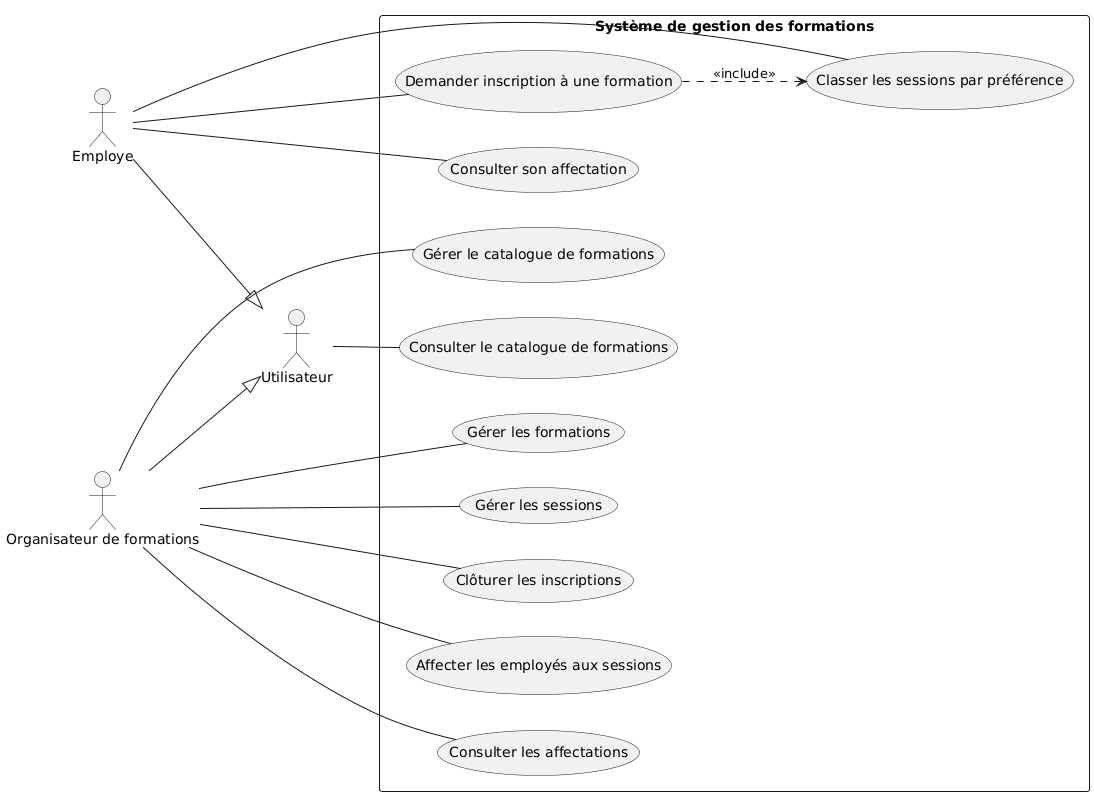

The diagram above was rendered by PlantUML. Its source (embedded in the PNG):
@startuml
left to right direction

actor Utilisateur
actor Employe
actor "Organisateur de formations" as Organisateur

' Héritage entre acteurs
Employe --|> Utilisateur
Organisateur --|> Utilisateur

rectangle "Système de gestion des formations" {

    Utilisateur -- (Consulter le catalogue de formations)

    Employe -- (Demander inscription à une formation)
    Employe -- (Classer les sessions par préférence)
    Employe -- (Consulter son affectation)

    Organisateur -- (Gérer le catalogue de formations)
    Organisateur -- (Gérer les formations)
    Organisateur -- (Gérer les sessions)
    Organisateur -- (Clôturer les inscriptions)
    Organisateur -- (Affecter les employés aux sessions)
    Organisateur -- (Consulter les affectations)

    (Demander inscription à une formation) ..> (Classer les sessions par préférence) : <<include>>
}
@enduml